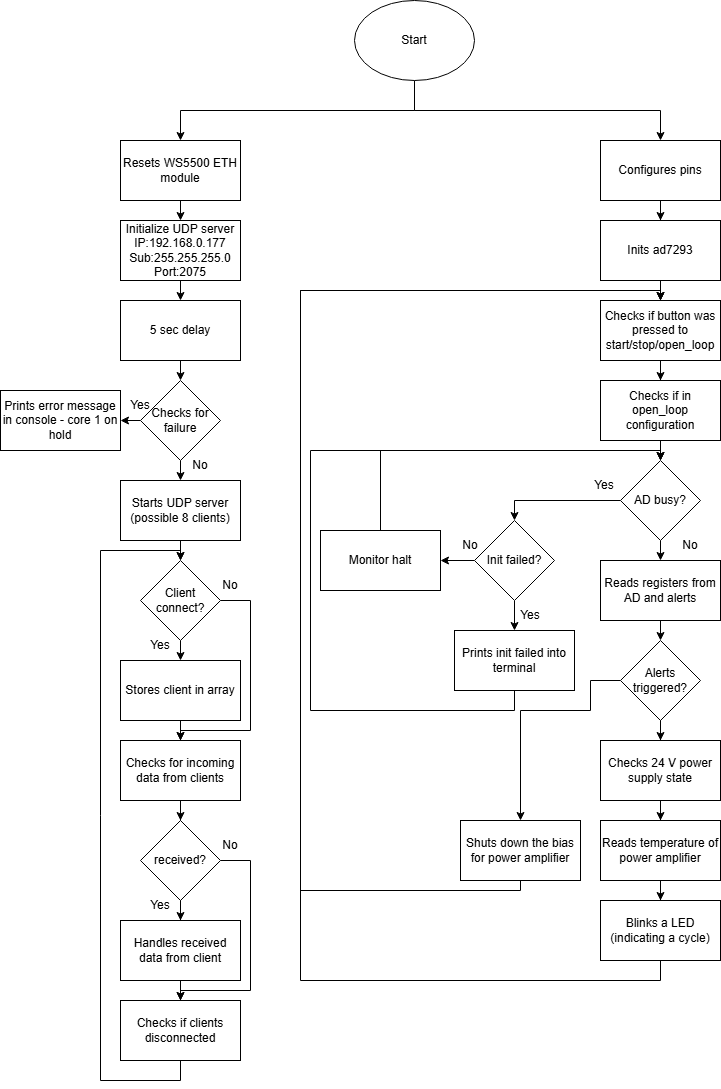

The diagram above was exported from draw.io. Its source (the exported page's mxGraphModel, read from the mxfile embedded in the PNG):
<mxGraphModel dx="1418" dy="834" grid="1" gridSize="10" guides="1" tooltips="1" connect="1" arrows="1" fold="1" page="1" pageScale="1" pageWidth="827" pageHeight="1169" math="0" shadow="0">
  <root>
    <mxCell id="0" />
    <mxCell id="1" parent="0" />
    <mxCell id="1YKQ0z14yUB-TngCH_T0-4" style="edgeStyle=orthogonalEdgeStyle;rounded=0;orthogonalLoop=1;jettySize=auto;html=1;exitX=0.5;exitY=1;exitDx=0;exitDy=0;entryX=0.5;entryY=0;entryDx=0;entryDy=0;" edge="1" parent="1" source="3r3s-Z5SOnqaNPijpiQh-1" target="1YKQ0z14yUB-TngCH_T0-3">
      <mxGeometry relative="1" as="geometry" />
    </mxCell>
    <mxCell id="1YKQ0z14yUB-TngCH_T0-37" style="edgeStyle=orthogonalEdgeStyle;rounded=0;orthogonalLoop=1;jettySize=auto;html=1;exitX=0.5;exitY=1;exitDx=0;exitDy=0;" edge="1" parent="1" source="3r3s-Z5SOnqaNPijpiQh-1" target="1YKQ0z14yUB-TngCH_T0-36">
      <mxGeometry relative="1" as="geometry" />
    </mxCell>
    <mxCell id="3r3s-Z5SOnqaNPijpiQh-1" value="Start" style="ellipse;whiteSpace=wrap;html=1;" parent="1" vertex="1">
      <mxGeometry x="354" width="120" height="80" as="geometry" />
    </mxCell>
    <mxCell id="1YKQ0z14yUB-TngCH_T0-7" style="edgeStyle=orthogonalEdgeStyle;rounded=0;orthogonalLoop=1;jettySize=auto;html=1;exitX=0.5;exitY=1;exitDx=0;exitDy=0;entryX=0.5;entryY=0;entryDx=0;entryDy=0;" edge="1" parent="1" source="1YKQ0z14yUB-TngCH_T0-1" target="1YKQ0z14yUB-TngCH_T0-6">
      <mxGeometry relative="1" as="geometry" />
    </mxCell>
    <mxCell id="1YKQ0z14yUB-TngCH_T0-1" value="Initialize UDP server&lt;div&gt;IP:192.168.0.177&lt;br&gt;Sub:255.255.255.0&lt;/div&gt;&lt;div&gt;Port:2075&lt;/div&gt;" style="rounded=0;whiteSpace=wrap;html=1;" vertex="1" parent="1">
      <mxGeometry x="120" y="220" width="120" height="60" as="geometry" />
    </mxCell>
    <mxCell id="1YKQ0z14yUB-TngCH_T0-5" style="edgeStyle=orthogonalEdgeStyle;rounded=0;orthogonalLoop=1;jettySize=auto;html=1;exitX=0.5;exitY=1;exitDx=0;exitDy=0;entryX=0.5;entryY=0;entryDx=0;entryDy=0;" edge="1" parent="1" source="1YKQ0z14yUB-TngCH_T0-3" target="1YKQ0z14yUB-TngCH_T0-1">
      <mxGeometry relative="1" as="geometry" />
    </mxCell>
    <mxCell id="1YKQ0z14yUB-TngCH_T0-3" value="Resets WS5500 ETH module" style="rounded=0;whiteSpace=wrap;html=1;" vertex="1" parent="1">
      <mxGeometry x="120" y="140" width="120" height="60" as="geometry" />
    </mxCell>
    <mxCell id="1YKQ0z14yUB-TngCH_T0-9" style="edgeStyle=orthogonalEdgeStyle;rounded=0;orthogonalLoop=1;jettySize=auto;html=1;exitX=0.5;exitY=1;exitDx=0;exitDy=0;entryX=0.5;entryY=0;entryDx=0;entryDy=0;" edge="1" parent="1" source="1YKQ0z14yUB-TngCH_T0-6" target="1YKQ0z14yUB-TngCH_T0-8">
      <mxGeometry relative="1" as="geometry" />
    </mxCell>
    <mxCell id="1YKQ0z14yUB-TngCH_T0-6" value="5 sec delay" style="rounded=0;whiteSpace=wrap;html=1;" vertex="1" parent="1">
      <mxGeometry x="120" y="300" width="120" height="60" as="geometry" />
    </mxCell>
    <mxCell id="1YKQ0z14yUB-TngCH_T0-11" style="edgeStyle=orthogonalEdgeStyle;rounded=0;orthogonalLoop=1;jettySize=auto;html=1;exitX=0;exitY=0.5;exitDx=0;exitDy=0;entryX=1;entryY=0.5;entryDx=0;entryDy=0;" edge="1" parent="1" source="1YKQ0z14yUB-TngCH_T0-8" target="1YKQ0z14yUB-TngCH_T0-10">
      <mxGeometry relative="1" as="geometry" />
    </mxCell>
    <mxCell id="1YKQ0z14yUB-TngCH_T0-13" style="edgeStyle=orthogonalEdgeStyle;rounded=0;orthogonalLoop=1;jettySize=auto;html=1;exitX=0.5;exitY=1;exitDx=0;exitDy=0;entryX=0.5;entryY=0;entryDx=0;entryDy=0;" edge="1" parent="1" source="1YKQ0z14yUB-TngCH_T0-8" target="1YKQ0z14yUB-TngCH_T0-12">
      <mxGeometry relative="1" as="geometry" />
    </mxCell>
    <mxCell id="1YKQ0z14yUB-TngCH_T0-8" value="Checks for failure" style="rhombus;whiteSpace=wrap;html=1;" vertex="1" parent="1">
      <mxGeometry x="140" y="380" width="80" height="80" as="geometry" />
    </mxCell>
    <mxCell id="1YKQ0z14yUB-TngCH_T0-10" value="Prints error message in console - core 1 on hold" style="rounded=0;whiteSpace=wrap;html=1;" vertex="1" parent="1">
      <mxGeometry y="390" width="120" height="60" as="geometry" />
    </mxCell>
    <mxCell id="1YKQ0z14yUB-TngCH_T0-15" style="edgeStyle=orthogonalEdgeStyle;rounded=0;orthogonalLoop=1;jettySize=auto;html=1;exitX=0.5;exitY=1;exitDx=0;exitDy=0;entryX=0.5;entryY=0;entryDx=0;entryDy=0;" edge="1" parent="1" source="1YKQ0z14yUB-TngCH_T0-12" target="1YKQ0z14yUB-TngCH_T0-14">
      <mxGeometry relative="1" as="geometry" />
    </mxCell>
    <mxCell id="1YKQ0z14yUB-TngCH_T0-12" value="Starts UDP server (possible 8 clients)" style="rounded=0;whiteSpace=wrap;html=1;" vertex="1" parent="1">
      <mxGeometry x="120" y="480" width="120" height="60" as="geometry" />
    </mxCell>
    <mxCell id="1YKQ0z14yUB-TngCH_T0-17" style="edgeStyle=orthogonalEdgeStyle;rounded=0;orthogonalLoop=1;jettySize=auto;html=1;exitX=0.5;exitY=1;exitDx=0;exitDy=0;entryX=0.5;entryY=0;entryDx=0;entryDy=0;" edge="1" parent="1" source="1YKQ0z14yUB-TngCH_T0-14" target="1YKQ0z14yUB-TngCH_T0-16">
      <mxGeometry relative="1" as="geometry" />
    </mxCell>
    <mxCell id="1YKQ0z14yUB-TngCH_T0-23" style="edgeStyle=orthogonalEdgeStyle;rounded=0;orthogonalLoop=1;jettySize=auto;html=1;exitX=1;exitY=0.5;exitDx=0;exitDy=0;entryX=0.5;entryY=0;entryDx=0;entryDy=0;" edge="1" parent="1" source="1YKQ0z14yUB-TngCH_T0-14" target="1YKQ0z14yUB-TngCH_T0-18">
      <mxGeometry relative="1" as="geometry">
        <Array as="points">
          <mxPoint x="250" y="600" />
          <mxPoint x="250" y="730" />
          <mxPoint x="180" y="730" />
        </Array>
      </mxGeometry>
    </mxCell>
    <mxCell id="1YKQ0z14yUB-TngCH_T0-14" value="Client connect?" style="rhombus;whiteSpace=wrap;html=1;" vertex="1" parent="1">
      <mxGeometry x="140" y="560" width="80" height="80" as="geometry" />
    </mxCell>
    <mxCell id="1YKQ0z14yUB-TngCH_T0-19" value="" style="edgeStyle=orthogonalEdgeStyle;rounded=0;orthogonalLoop=1;jettySize=auto;html=1;" edge="1" parent="1" source="1YKQ0z14yUB-TngCH_T0-16" target="1YKQ0z14yUB-TngCH_T0-18">
      <mxGeometry relative="1" as="geometry" />
    </mxCell>
    <mxCell id="1YKQ0z14yUB-TngCH_T0-16" value="Stores client in array" style="rounded=0;whiteSpace=wrap;html=1;" vertex="1" parent="1">
      <mxGeometry x="120" y="660" width="120" height="60" as="geometry" />
    </mxCell>
    <mxCell id="1YKQ0z14yUB-TngCH_T0-27" value="" style="edgeStyle=orthogonalEdgeStyle;rounded=0;orthogonalLoop=1;jettySize=auto;html=1;" edge="1" parent="1" source="1YKQ0z14yUB-TngCH_T0-18" target="1YKQ0z14yUB-TngCH_T0-26">
      <mxGeometry relative="1" as="geometry" />
    </mxCell>
    <mxCell id="1YKQ0z14yUB-TngCH_T0-18" value="Checks for incoming data from clients" style="whiteSpace=wrap;html=1;rounded=0;" vertex="1" parent="1">
      <mxGeometry x="120" y="740" width="120" height="60" as="geometry" />
    </mxCell>
    <mxCell id="1YKQ0z14yUB-TngCH_T0-20" value="No" style="text;html=1;align=center;verticalAlign=middle;whiteSpace=wrap;rounded=0;" vertex="1" parent="1">
      <mxGeometry x="170" y="450" width="60" height="30" as="geometry" />
    </mxCell>
    <mxCell id="1YKQ0z14yUB-TngCH_T0-21" value="Yes" style="text;html=1;align=center;verticalAlign=middle;whiteSpace=wrap;rounded=0;" vertex="1" parent="1">
      <mxGeometry x="110" y="390" width="60" height="30" as="geometry" />
    </mxCell>
    <mxCell id="1YKQ0z14yUB-TngCH_T0-24" value="No" style="text;html=1;align=center;verticalAlign=middle;whiteSpace=wrap;rounded=0;" vertex="1" parent="1">
      <mxGeometry x="200" y="570" width="60" height="30" as="geometry" />
    </mxCell>
    <mxCell id="1YKQ0z14yUB-TngCH_T0-25" value="Yes" style="text;html=1;align=center;verticalAlign=middle;whiteSpace=wrap;rounded=0;" vertex="1" parent="1">
      <mxGeometry x="130" y="630" width="60" height="30" as="geometry" />
    </mxCell>
    <mxCell id="1YKQ0z14yUB-TngCH_T0-29" value="" style="edgeStyle=orthogonalEdgeStyle;rounded=0;orthogonalLoop=1;jettySize=auto;html=1;" edge="1" parent="1" source="1YKQ0z14yUB-TngCH_T0-26" target="1YKQ0z14yUB-TngCH_T0-28">
      <mxGeometry relative="1" as="geometry" />
    </mxCell>
    <mxCell id="1YKQ0z14yUB-TngCH_T0-32" style="edgeStyle=orthogonalEdgeStyle;rounded=0;orthogonalLoop=1;jettySize=auto;html=1;exitX=1;exitY=0.5;exitDx=0;exitDy=0;entryX=0.5;entryY=0;entryDx=0;entryDy=0;" edge="1" parent="1" source="1YKQ0z14yUB-TngCH_T0-26" target="1YKQ0z14yUB-TngCH_T0-30">
      <mxGeometry relative="1" as="geometry">
        <Array as="points">
          <mxPoint x="250" y="860" />
          <mxPoint x="250" y="990" />
          <mxPoint x="180" y="990" />
        </Array>
      </mxGeometry>
    </mxCell>
    <mxCell id="1YKQ0z14yUB-TngCH_T0-26" value="received?" style="rhombus;whiteSpace=wrap;html=1;rounded=0;" vertex="1" parent="1">
      <mxGeometry x="140" y="820" width="80" height="80" as="geometry" />
    </mxCell>
    <mxCell id="1YKQ0z14yUB-TngCH_T0-31" value="" style="edgeStyle=orthogonalEdgeStyle;rounded=0;orthogonalLoop=1;jettySize=auto;html=1;" edge="1" parent="1" source="1YKQ0z14yUB-TngCH_T0-28" target="1YKQ0z14yUB-TngCH_T0-30">
      <mxGeometry relative="1" as="geometry" />
    </mxCell>
    <mxCell id="1YKQ0z14yUB-TngCH_T0-28" value="Handles received data from client" style="whiteSpace=wrap;html=1;rounded=0;" vertex="1" parent="1">
      <mxGeometry x="120" y="920" width="120" height="60" as="geometry" />
    </mxCell>
    <mxCell id="1YKQ0z14yUB-TngCH_T0-35" style="edgeStyle=orthogonalEdgeStyle;rounded=0;orthogonalLoop=1;jettySize=auto;html=1;exitX=0.5;exitY=1;exitDx=0;exitDy=0;entryX=0.5;entryY=0;entryDx=0;entryDy=0;" edge="1" parent="1" source="1YKQ0z14yUB-TngCH_T0-30" target="1YKQ0z14yUB-TngCH_T0-14">
      <mxGeometry relative="1" as="geometry">
        <Array as="points">
          <mxPoint x="180" y="1080" />
          <mxPoint x="100" y="1080" />
          <mxPoint x="100" y="550" />
          <mxPoint x="180" y="550" />
        </Array>
      </mxGeometry>
    </mxCell>
    <mxCell id="1YKQ0z14yUB-TngCH_T0-30" value="Checks if clients disconnected" style="whiteSpace=wrap;html=1;rounded=0;" vertex="1" parent="1">
      <mxGeometry x="120" y="1000" width="120" height="60" as="geometry" />
    </mxCell>
    <mxCell id="1YKQ0z14yUB-TngCH_T0-33" value="No" style="text;html=1;align=center;verticalAlign=middle;whiteSpace=wrap;rounded=0;" vertex="1" parent="1">
      <mxGeometry x="200" y="830" width="60" height="30" as="geometry" />
    </mxCell>
    <mxCell id="1YKQ0z14yUB-TngCH_T0-34" value="Yes" style="text;html=1;align=center;verticalAlign=middle;whiteSpace=wrap;rounded=0;" vertex="1" parent="1">
      <mxGeometry x="130" y="890" width="60" height="30" as="geometry" />
    </mxCell>
    <mxCell id="1YKQ0z14yUB-TngCH_T0-39" value="" style="edgeStyle=orthogonalEdgeStyle;rounded=0;orthogonalLoop=1;jettySize=auto;html=1;" edge="1" parent="1" source="1YKQ0z14yUB-TngCH_T0-36" target="1YKQ0z14yUB-TngCH_T0-38">
      <mxGeometry relative="1" as="geometry" />
    </mxCell>
    <mxCell id="1YKQ0z14yUB-TngCH_T0-36" value="Configures pins" style="rounded=0;whiteSpace=wrap;html=1;" vertex="1" parent="1">
      <mxGeometry x="600" y="140" width="120" height="60" as="geometry" />
    </mxCell>
    <mxCell id="1YKQ0z14yUB-TngCH_T0-41" value="" style="edgeStyle=orthogonalEdgeStyle;rounded=0;orthogonalLoop=1;jettySize=auto;html=1;" edge="1" parent="1" source="1YKQ0z14yUB-TngCH_T0-38">
      <mxGeometry relative="1" as="geometry">
        <mxPoint x="660" y="300" as="targetPoint" />
      </mxGeometry>
    </mxCell>
    <mxCell id="1YKQ0z14yUB-TngCH_T0-38" value="Inits ad7293" style="whiteSpace=wrap;html=1;rounded=0;" vertex="1" parent="1">
      <mxGeometry x="600" y="220" width="120" height="60" as="geometry" />
    </mxCell>
    <mxCell id="1YKQ0z14yUB-TngCH_T0-45" value="" style="edgeStyle=orthogonalEdgeStyle;rounded=0;orthogonalLoop=1;jettySize=auto;html=1;" edge="1" parent="1" source="1YKQ0z14yUB-TngCH_T0-43" target="1YKQ0z14yUB-TngCH_T0-44">
      <mxGeometry relative="1" as="geometry" />
    </mxCell>
    <mxCell id="1YKQ0z14yUB-TngCH_T0-43" value="Checks if button was pressed to start/stop/open_loop" style="whiteSpace=wrap;html=1;rounded=0;" vertex="1" parent="1">
      <mxGeometry x="600" y="300" width="120" height="60" as="geometry" />
    </mxCell>
    <mxCell id="1YKQ0z14yUB-TngCH_T0-48" style="edgeStyle=orthogonalEdgeStyle;rounded=0;orthogonalLoop=1;jettySize=auto;html=1;exitX=0.5;exitY=1;exitDx=0;exitDy=0;entryX=0.5;entryY=0;entryDx=0;entryDy=0;" edge="1" parent="1" source="1YKQ0z14yUB-TngCH_T0-44" target="1YKQ0z14yUB-TngCH_T0-47">
      <mxGeometry relative="1" as="geometry" />
    </mxCell>
    <mxCell id="1YKQ0z14yUB-TngCH_T0-44" value="Checks if in open_loop configuration" style="whiteSpace=wrap;html=1;rounded=0;" vertex="1" parent="1">
      <mxGeometry x="600" y="380" width="120" height="60" as="geometry" />
    </mxCell>
    <mxCell id="1YKQ0z14yUB-TngCH_T0-50" style="edgeStyle=orthogonalEdgeStyle;rounded=0;orthogonalLoop=1;jettySize=auto;html=1;exitX=0;exitY=0.5;exitDx=0;exitDy=0;entryX=0.5;entryY=0;entryDx=0;entryDy=0;" edge="1" parent="1" source="1YKQ0z14yUB-TngCH_T0-47" target="1YKQ0z14yUB-TngCH_T0-49">
      <mxGeometry relative="1" as="geometry" />
    </mxCell>
    <mxCell id="1YKQ0z14yUB-TngCH_T0-63" style="edgeStyle=orthogonalEdgeStyle;rounded=0;orthogonalLoop=1;jettySize=auto;html=1;exitX=0.5;exitY=1;exitDx=0;exitDy=0;entryX=0.5;entryY=0;entryDx=0;entryDy=0;" edge="1" parent="1" source="1YKQ0z14yUB-TngCH_T0-47" target="1YKQ0z14yUB-TngCH_T0-61">
      <mxGeometry relative="1" as="geometry" />
    </mxCell>
    <mxCell id="1YKQ0z14yUB-TngCH_T0-47" value="AD busy?" style="rhombus;whiteSpace=wrap;html=1;" vertex="1" parent="1">
      <mxGeometry x="620" y="460" width="80" height="80" as="geometry" />
    </mxCell>
    <mxCell id="1YKQ0z14yUB-TngCH_T0-52" style="edgeStyle=orthogonalEdgeStyle;rounded=0;orthogonalLoop=1;jettySize=auto;html=1;exitX=0;exitY=0.5;exitDx=0;exitDy=0;entryX=1;entryY=0.5;entryDx=0;entryDy=0;" edge="1" parent="1" source="1YKQ0z14yUB-TngCH_T0-49" target="1YKQ0z14yUB-TngCH_T0-51">
      <mxGeometry relative="1" as="geometry" />
    </mxCell>
    <mxCell id="1YKQ0z14yUB-TngCH_T0-55" style="edgeStyle=orthogonalEdgeStyle;rounded=0;orthogonalLoop=1;jettySize=auto;html=1;exitX=0.5;exitY=1;exitDx=0;exitDy=0;entryX=0.5;entryY=0;entryDx=0;entryDy=0;" edge="1" parent="1" source="1YKQ0z14yUB-TngCH_T0-49" target="1YKQ0z14yUB-TngCH_T0-54">
      <mxGeometry relative="1" as="geometry" />
    </mxCell>
    <mxCell id="1YKQ0z14yUB-TngCH_T0-49" value="Init failed?" style="rhombus;whiteSpace=wrap;html=1;" vertex="1" parent="1">
      <mxGeometry x="474" y="520" width="80" height="80" as="geometry" />
    </mxCell>
    <mxCell id="1YKQ0z14yUB-TngCH_T0-53" style="edgeStyle=orthogonalEdgeStyle;rounded=0;orthogonalLoop=1;jettySize=auto;html=1;exitX=0.5;exitY=0;exitDx=0;exitDy=0;entryX=0.5;entryY=0;entryDx=0;entryDy=0;" edge="1" parent="1" source="1YKQ0z14yUB-TngCH_T0-51" target="1YKQ0z14yUB-TngCH_T0-47">
      <mxGeometry relative="1" as="geometry">
        <Array as="points">
          <mxPoint x="380" y="450" />
          <mxPoint x="660" y="450" />
        </Array>
      </mxGeometry>
    </mxCell>
    <mxCell id="1YKQ0z14yUB-TngCH_T0-51" value="Monitor halt" style="rounded=0;whiteSpace=wrap;html=1;" vertex="1" parent="1">
      <mxGeometry x="320" y="530" width="120" height="60" as="geometry" />
    </mxCell>
    <mxCell id="1YKQ0z14yUB-TngCH_T0-56" style="edgeStyle=orthogonalEdgeStyle;rounded=0;orthogonalLoop=1;jettySize=auto;html=1;exitX=0.5;exitY=1;exitDx=0;exitDy=0;entryX=0.5;entryY=0;entryDx=0;entryDy=0;" edge="1" parent="1" source="1YKQ0z14yUB-TngCH_T0-54" target="1YKQ0z14yUB-TngCH_T0-47">
      <mxGeometry relative="1" as="geometry">
        <Array as="points">
          <mxPoint x="514" y="710" />
          <mxPoint x="310" y="710" />
          <mxPoint x="310" y="450" />
          <mxPoint x="660" y="450" />
        </Array>
      </mxGeometry>
    </mxCell>
    <mxCell id="1YKQ0z14yUB-TngCH_T0-54" value="Prints init failed into terminal" style="rounded=0;whiteSpace=wrap;html=1;" vertex="1" parent="1">
      <mxGeometry x="454" y="630" width="120" height="60" as="geometry" />
    </mxCell>
    <mxCell id="1YKQ0z14yUB-TngCH_T0-57" value="Yes" style="text;html=1;align=center;verticalAlign=middle;whiteSpace=wrap;rounded=0;" vertex="1" parent="1">
      <mxGeometry x="574" y="470" width="60" height="30" as="geometry" />
    </mxCell>
    <mxCell id="1YKQ0z14yUB-TngCH_T0-58" value="Yes" style="text;html=1;align=center;verticalAlign=middle;whiteSpace=wrap;rounded=0;" vertex="1" parent="1">
      <mxGeometry x="500" y="600" width="60" height="30" as="geometry" />
    </mxCell>
    <mxCell id="1YKQ0z14yUB-TngCH_T0-59" value="No" style="text;html=1;align=center;verticalAlign=middle;whiteSpace=wrap;rounded=0;" vertex="1" parent="1">
      <mxGeometry x="440" y="530" width="60" height="30" as="geometry" />
    </mxCell>
    <mxCell id="1YKQ0z14yUB-TngCH_T0-60" value="No" style="text;html=1;align=center;verticalAlign=middle;whiteSpace=wrap;rounded=0;" vertex="1" parent="1">
      <mxGeometry x="660" y="530" width="60" height="30" as="geometry" />
    </mxCell>
    <mxCell id="1YKQ0z14yUB-TngCH_T0-66" style="edgeStyle=orthogonalEdgeStyle;rounded=0;orthogonalLoop=1;jettySize=auto;html=1;exitX=0.5;exitY=1;exitDx=0;exitDy=0;entryX=0.5;entryY=0;entryDx=0;entryDy=0;" edge="1" parent="1" source="1YKQ0z14yUB-TngCH_T0-61" target="1YKQ0z14yUB-TngCH_T0-65">
      <mxGeometry relative="1" as="geometry" />
    </mxCell>
    <mxCell id="1YKQ0z14yUB-TngCH_T0-61" value="Reads registers from AD and alerts" style="rounded=0;whiteSpace=wrap;html=1;" vertex="1" parent="1">
      <mxGeometry x="600" y="560" width="120" height="60" as="geometry" />
    </mxCell>
    <mxCell id="1YKQ0z14yUB-TngCH_T0-68" value="" style="edgeStyle=orthogonalEdgeStyle;rounded=0;orthogonalLoop=1;jettySize=auto;html=1;" edge="1" parent="1" source="1YKQ0z14yUB-TngCH_T0-65" target="1YKQ0z14yUB-TngCH_T0-67">
      <mxGeometry relative="1" as="geometry" />
    </mxCell>
    <mxCell id="1YKQ0z14yUB-TngCH_T0-74" style="edgeStyle=orthogonalEdgeStyle;rounded=0;orthogonalLoop=1;jettySize=auto;html=1;exitX=0;exitY=0.5;exitDx=0;exitDy=0;" edge="1" parent="1" source="1YKQ0z14yUB-TngCH_T0-65" target="1YKQ0z14yUB-TngCH_T0-73">
      <mxGeometry relative="1" as="geometry">
        <Array as="points">
          <mxPoint x="590" y="680" />
          <mxPoint x="590" y="710" />
          <mxPoint x="520" y="710" />
        </Array>
      </mxGeometry>
    </mxCell>
    <mxCell id="1YKQ0z14yUB-TngCH_T0-65" value="Alerts triggered?" style="rhombus;whiteSpace=wrap;html=1;" vertex="1" parent="1">
      <mxGeometry x="620" y="640" width="80" height="80" as="geometry" />
    </mxCell>
    <mxCell id="1YKQ0z14yUB-TngCH_T0-70" value="" style="edgeStyle=orthogonalEdgeStyle;rounded=0;orthogonalLoop=1;jettySize=auto;html=1;" edge="1" parent="1" source="1YKQ0z14yUB-TngCH_T0-67" target="1YKQ0z14yUB-TngCH_T0-69">
      <mxGeometry relative="1" as="geometry" />
    </mxCell>
    <mxCell id="1YKQ0z14yUB-TngCH_T0-67" value="Checks 24 V power supply state" style="whiteSpace=wrap;html=1;" vertex="1" parent="1">
      <mxGeometry x="600" y="740" width="120" height="60" as="geometry" />
    </mxCell>
    <mxCell id="1YKQ0z14yUB-TngCH_T0-72" value="" style="edgeStyle=orthogonalEdgeStyle;rounded=0;orthogonalLoop=1;jettySize=auto;html=1;" edge="1" parent="1" source="1YKQ0z14yUB-TngCH_T0-69" target="1YKQ0z14yUB-TngCH_T0-71">
      <mxGeometry relative="1" as="geometry" />
    </mxCell>
    <mxCell id="1YKQ0z14yUB-TngCH_T0-69" value="Reads temperature of power amplifier" style="whiteSpace=wrap;html=1;" vertex="1" parent="1">
      <mxGeometry x="600" y="820" width="120" height="60" as="geometry" />
    </mxCell>
    <mxCell id="1YKQ0z14yUB-TngCH_T0-76" style="edgeStyle=orthogonalEdgeStyle;rounded=0;orthogonalLoop=1;jettySize=auto;html=1;exitX=0.5;exitY=1;exitDx=0;exitDy=0;entryX=0.5;entryY=0;entryDx=0;entryDy=0;" edge="1" parent="1" source="1YKQ0z14yUB-TngCH_T0-71" target="1YKQ0z14yUB-TngCH_T0-43">
      <mxGeometry relative="1" as="geometry">
        <Array as="points">
          <mxPoint x="660" y="980" />
          <mxPoint x="300" y="980" />
          <mxPoint x="300" y="290" />
          <mxPoint x="660" y="290" />
        </Array>
      </mxGeometry>
    </mxCell>
    <mxCell id="1YKQ0z14yUB-TngCH_T0-71" value="Blinks a LED (indicating a cycle)" style="whiteSpace=wrap;html=1;" vertex="1" parent="1">
      <mxGeometry x="600" y="900" width="120" height="60" as="geometry" />
    </mxCell>
    <mxCell id="1YKQ0z14yUB-TngCH_T0-75" style="edgeStyle=orthogonalEdgeStyle;rounded=0;orthogonalLoop=1;jettySize=auto;html=1;exitX=0.5;exitY=1;exitDx=0;exitDy=0;" edge="1" parent="1" source="1YKQ0z14yUB-TngCH_T0-73">
      <mxGeometry relative="1" as="geometry">
        <mxPoint x="660" y="300" as="targetPoint" />
        <Array as="points">
          <mxPoint x="520" y="890" />
          <mxPoint x="300" y="890" />
          <mxPoint x="300" y="290" />
          <mxPoint x="660" y="290" />
        </Array>
      </mxGeometry>
    </mxCell>
    <mxCell id="1YKQ0z14yUB-TngCH_T0-73" value="Shuts down the bias for power amplifier" style="whiteSpace=wrap;html=1;" vertex="1" parent="1">
      <mxGeometry x="460" y="820" width="120" height="60" as="geometry" />
    </mxCell>
  </root>
</mxGraphModel>